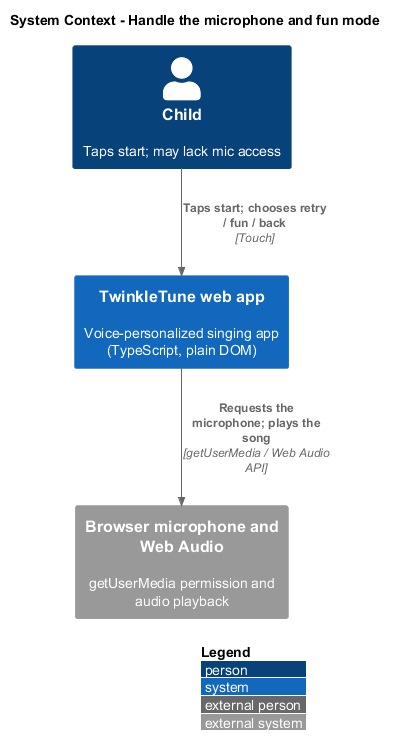

The diagram above was rendered by PlantUML. Its source (embedded in the PNG):
@startuml
!include <C4/C4_Context>
LAYOUT_WITH_LEGEND()
title System Context - Handle the microphone and fun mode

Person(child, "Child", "Taps start; may lack mic access")
System(tt, "TwinkleTune web app", "Voice-personalized singing app (TypeScript, plain DOM)")
System_Ext(mic, "Browser microphone and Web Audio", "getUserMedia permission and audio playback")

Rel(child, tt, "Taps start; chooses retry / fun / back", "Touch")
Rel(tt, mic, "Requests the microphone; plays the song", "getUserMedia / Web Audio API")
@enduml